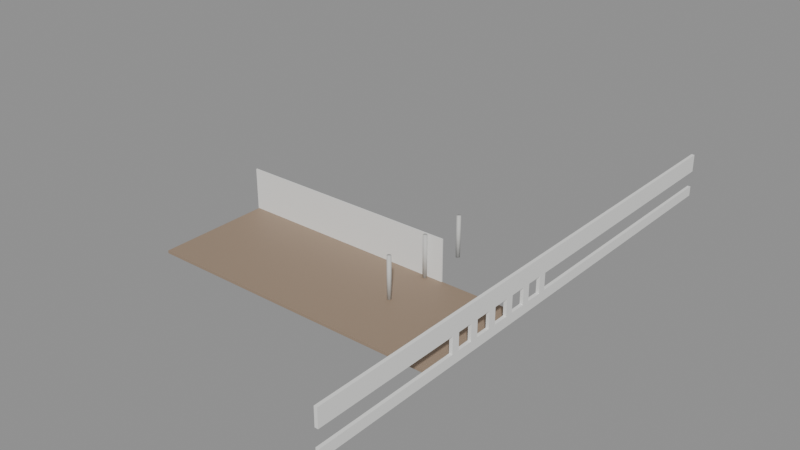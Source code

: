 # Source: SM_Bygg_Helgasetr_P1_O_MS.blend  (saved by Blender 5.3.31; exported with 4.5.12 LTS)
import bpy
from mathutils import Matrix  # noqa: F401  (used for matrix-valued properties, if any)

bpy.ops.wm.read_factory_settings(use_empty=True)
scene = bpy.context.scene
scene.name = 'Scene'

# ---- materials (node trees are filled in below, after node groups)
mat_floor_in = bpy.data.materials.new('Floor_In')
mat_floor_in.diffuse_color = (0.33, 0.24, 0.17, 1.0)
mat_plasterwhite_in = bpy.data.materials.new('PlasterWhite_In')
mat_plasterwhite_in.diffuse_color = (0.85, 0.85, 0.83, 1.0)
mat_concretesmooth_in = bpy.data.materials.new('ConcreteSmooth_In')
mat_concretesmooth_in.diffuse_color = (0.58, 0.58, 0.56, 1.0)

# ---- material node trees
mat_floor_in.use_nodes = True; mat_floor_in.node_tree.nodes.clear()
_N = mat_floor_in.node_tree.nodes; _L = mat_floor_in.node_tree.links
n0 = _N.new('ShaderNodeBsdfPrincipled'); n0.name = 'Principled BSDF'; n0.location = (-200, 100)
n0.inputs[0].default_value = (0.33, 0.24, 0.17, 1.0)
n0.inputs[2].default_value = 0.6
n0.inputs[10].default_value = 0.005
n1 = _N.new('ShaderNodeOutputMaterial'); n1.name = 'Material Output'; n1.location = (200, 100)
_L.new(n0.outputs[0], n1.inputs[0])
n1.is_active_output = True
mat_plasterwhite_in.use_nodes = True; mat_plasterwhite_in.node_tree.nodes.clear()
_N = mat_plasterwhite_in.node_tree.nodes; _L = mat_plasterwhite_in.node_tree.links
n0 = _N.new('ShaderNodeBsdfPrincipled'); n0.name = 'Principled BSDF'; n0.location = (-200, 100)
n0.inputs[0].default_value = (0.85, 0.85, 0.83, 1.0)
n0.inputs[2].default_value = 0.8
n0.inputs[10].default_value = 0.005
n1 = _N.new('ShaderNodeOutputMaterial'); n1.name = 'Material Output'; n1.location = (200, 100)
_L.new(n0.outputs[0], n1.inputs[0])
n1.is_active_output = True
mat_concretesmooth_in.use_nodes = True; mat_concretesmooth_in.node_tree.nodes.clear()
_N = mat_concretesmooth_in.node_tree.nodes; _L = mat_concretesmooth_in.node_tree.links
n0 = _N.new('ShaderNodeBsdfPrincipled'); n0.name = 'Principled BSDF'; n0.location = (-200, 100)
n0.inputs[0].default_value = (0.58, 0.58, 0.56, 1.0)
n0.inputs[2].default_value = 0.7
n0.inputs[10].default_value = 0.005
n1 = _N.new('ShaderNodeOutputMaterial'); n1.name = 'Material Output'; n1.location = (200, 100)
_L.new(n0.outputs[0], n1.inputs[0])
n1.is_active_output = True

# ---- meshes
me_sm_bygg_helgasetr_p1_o_ms = bpy.data.meshes.new('SM_Bygg_Helgasetr_P1_O_MS')
me_sm_bygg_helgasetr_p1_o_ms.from_pydata([(-12.9, -5.6, -0.35), (25.75, -5.6, -0.35), (25.75, -20.05, -0.35), (-12.9, -20.05, -0.35), (-12.9, -5.6, 0.0), (25.75, -5.6, 0.0), (25.75, -20.05, 0.0), (-12.9, -20.05, 0.0), (25.55, 32.31, -0.35), (25.95, 32.31, -0.35), (25.95, -35.86, -0.35), (25.55, -35.86, -0.35), (25.55, 32.31, 0.9), (25.95, 32.31, 0.9), (25.95, -35.86, 0.9), (25.55, -35.86, 0.9), (25.55, 32.31, 3.0), (25.95, 32.31, 3.0), (25.95, -35.86, 3.0), (25.55, -35.86, 3.0), (25.55, 32.31, 5.25), (25.95, 32.31, 5.25), (25.95, -35.86, 5.25), (25.55, -35.86, 5.25), (25.55, -1.275, 0.9), (25.95, -1.275, 0.9), (25.95, -2.275, 0.9), (25.55, -2.275, 0.9), (25.55, -1.275, 3.0), (25.95, -1.275, 3.0), (25.95, -2.275, 3.0), (25.55, -2.275, 3.0), (25.55, -4.275, 0.9), (25.95, -4.275, 0.9), (25.95, -5.275, 0.9), (25.55, -5.275, 0.9), (25.55, -4.275, 3.0), (25.95, -4.275, 3.0), (25.95, -5.275, 3.0), (25.55, -5.275, 3.0), (25.55, -7.275, 0.9), (25.95, -7.275, 0.9), (25.95, -8.275, 0.9), (25.55, -8.275, 0.9), (25.55, -7.275, 3.0), (25.95, -7.275, 3.0), (25.95, -8.275, 3.0), (25.55, -8.275, 3.0), (25.55, -10.27, 0.9), (25.95, -10.27, 0.9), (25.95, -11.27, 0.9), (25.55, -11.27, 0.9), (25.55, -10.27, 3.0), (25.95, -10.27, 3.0), (25.95, -11.27, 3.0), (25.55, -11.27, 3.0), (25.55, -13.27, 0.9), (25.95, -13.27, 0.9), (25.95, -14.27, 0.9), (25.55, -14.27, 0.9), (25.55, -13.27, 3.0), (25.95, -13.27, 3.0), (25.95, -14.27, 3.0), (25.55, -14.27, 3.0), (25.55, -16.27, 0.9), (25.95, -16.27, 0.9), (25.95, -17.27, 0.9), (25.55, -17.27, 0.9), (25.55, -16.27, 3.0), (25.95, -16.27, 3.0), (25.95, -17.27, 3.0), (25.55, -17.27, 3.0), (-12.98, -5.525, -0.35), (15.62, -5.525, -0.35), (15.62, -5.675, -0.35), (-12.98, -5.675, -0.35), (-12.98, -5.525, 5.25), (15.62, -5.525, 5.25), (15.62, -5.675, 5.25), (-12.98, -5.675, 5.25), (13.79, 0.0, 0.0), (13.78, -0.0647, 0.0), (13.76, -0.125, 0.0), (13.72, -0.1768, 0.0), (13.66, -0.2165, 0.0), (13.6, -0.2415, 0.0), (13.54, -0.25, 0.0), (13.48, -0.2415, 0.0), (13.41, -0.2165, 0.0), (13.36, -0.1768, 0.0), (13.32, -0.125, 0.0), (13.3, -0.0647, 0.0), (13.29, -3.062e-17, 0.0), (13.3, 0.0647, 0.0), (13.32, 0.125, 0.0), (13.36, 0.1768, 0.0), (13.41, 0.2165, 0.0), (13.48, 0.2415, 0.0), (13.54, 0.25, 0.0), (13.6, 0.2415, 0.0), (13.66, 0.2165, 0.0), (13.72, 0.1768, 0.0), (13.76, 0.125, 0.0), (13.78, 0.0647, 0.0), (13.79, 0.0, 5.25), (13.78, -0.0647, 5.25), (13.76, -0.125, 5.25), (13.72, -0.1768, 5.25), (13.66, -0.2165, 5.25), (13.6, -0.2415, 5.25), (13.54, -0.25, 5.25), (13.48, -0.2415, 5.25), (13.41, -0.2165, 5.25), (13.36, -0.1768, 5.25), (13.32, -0.125, 5.25), (13.3, -0.0647, 5.25), (13.29, -3.062e-17, 5.25), (13.3, 0.0647, 5.25), (13.32, 0.125, 5.25), (13.36, 0.1768, 5.25), (13.41, 0.2165, 5.25), (13.48, 0.2415, 5.25), (13.54, 0.25, 5.25), (13.6, 0.2415, 5.25), (13.66, 0.2165, 5.25), (13.72, 0.1768, 5.25), (13.76, 0.125, 5.25), (13.78, 0.0647, 5.25), (13.79, -6.01, 0.0), (13.78, -6.075, 0.0), (13.76, -6.135, 0.0), (13.72, -6.187, 0.0), (13.66, -6.227, 0.0), (13.6, -6.251, 0.0), (13.54, -6.26, 0.0), (13.48, -6.251, 0.0), (13.41, -6.227, 0.0), (13.36, -6.187, 0.0), (13.32, -6.135, 0.0), (13.3, -6.075, 0.0), (13.29, -6.01, 0.0), (13.3, -5.945, 0.0), (13.32, -5.885, 0.0), (13.36, -5.833, 0.0), (13.41, -5.793, 0.0), (13.48, -5.769, 0.0), (13.54, -5.76, 0.0), (13.6, -5.769, 0.0), (13.66, -5.793, 0.0), (13.72, -5.833, 0.0), (13.76, -5.885, 0.0), (13.78, -5.945, 0.0), (13.79, -6.01, 5.25), (13.78, -6.075, 5.25), (13.76, -6.135, 5.25), (13.72, -6.187, 5.25), (13.66, -6.227, 5.25), (13.6, -6.251, 5.25), (13.54, -6.26, 5.25), (13.48, -6.251, 5.25), (13.41, -6.227, 5.25), (13.36, -6.187, 5.25), (13.32, -6.135, 5.25), (13.3, -6.075, 5.25), (13.29, -6.01, 5.25), (13.3, -5.945, 5.25), (13.32, -5.885, 5.25), (13.36, -5.833, 5.25), (13.41, -5.793, 5.25), (13.48, -5.769, 5.25), (13.54, -5.76, 5.25), (13.6, -5.769, 5.25), (13.66, -5.793, 5.25), (13.72, -5.833, 5.25), (13.76, -5.885, 5.25), (13.78, -5.945, 5.25), (13.79, -12.02, 0.0), (13.78, -12.08, 0.0), (13.76, -12.15, 0.0), (13.72, -12.2, 0.0), (13.66, -12.24, 0.0), (13.6, -12.26, 0.0), (13.54, -12.27, 0.0), (13.48, -12.26, 0.0), (13.41, -12.24, 0.0), (13.36, -12.2, 0.0), (13.32, -12.15, 0.0), (13.3, -12.08, 0.0), (13.29, -12.02, 0.0), (13.3, -11.96, 0.0), (13.32, -11.9, 0.0), (13.36, -11.84, 0.0), (13.41, -11.8, 0.0), (13.48, -11.78, 0.0), (13.54, -11.77, 0.0), (13.6, -11.78, 0.0), (13.66, -11.8, 0.0), (13.72, -11.84, 0.0), (13.76, -11.9, 0.0), (13.78, -11.96, 0.0), (13.79, -12.02, 5.25), (13.78, -12.08, 5.25), (13.76, -12.15, 5.25), (13.72, -12.2, 5.25), (13.66, -12.24, 5.25), (13.6, -12.26, 5.25), (13.54, -12.27, 5.25), (13.48, -12.26, 5.25), (13.41, -12.24, 5.25), (13.36, -12.2, 5.25), (13.32, -12.15, 5.25), (13.3, -12.08, 5.25), (13.29, -12.02, 5.25), (13.3, -11.96, 5.25), (13.32, -11.9, 5.25), (13.36, -11.84, 5.25), (13.41, -11.8, 5.25), (13.48, -11.78, 5.25), (13.54, -11.77, 5.25), (13.6, -11.78, 5.25), (13.66, -11.8, 5.25), (13.72, -11.84, 5.25), (13.76, -11.9, 5.25), (13.78, -11.96, 5.25)], [], [(0, 1, 2, 3), (4, 7, 6, 5), (0, 4, 5, 1), (1, 5, 6, 2), (2, 6, 7, 3), (3, 7, 4, 0), (8, 9, 10, 11), (12, 15, 14, 13), (8, 12, 13, 9), (9, 13, 14, 10), (10, 14, 15, 11), (11, 15, 12, 8), (16, 17, 18, 19), (20, 23, 22, 21), (16, 20, 21, 17), (17, 21, 22, 18), (18, 22, 23, 19), (19, 23, 20, 16), (24, 25, 26, 27), (28, 31, 30, 29), (24, 28, 29, 25), (25, 29, 30, 26), (26, 30, 31, 27), (27, 31, 28, 24), (32, 33, 34, 35), (36, 39, 38, 37), (32, 36, 37, 33), (33, 37, 38, 34), (34, 38, 39, 35), (35, 39, 36, 32), (40, 41, 42, 43), (44, 47, 46, 45), (40, 44, 45, 41), (41, 45, 46, 42), (42, 46, 47, 43), (43, 47, 44, 40), (48, 49, 50, 51), (52, 55, 54, 53), (48, 52, 53, 49), (49, 53, 54, 50), (50, 54, 55, 51), (51, 55, 52, 48), (56, 57, 58, 59), (60, 63, 62, 61), (56, 60, 61, 57), (57, 61, 62, 58), (58, 62, 63, 59), (59, 63, 60, 56), (64, 65, 66, 67), (68, 71, 70, 69), (64, 68, 69, 65), (65, 69, 70, 66), (66, 70, 71, 67), (67, 71, 68, 64), (72, 73, 74, 75), (76, 79, 78, 77), (72, 76, 77, 73), (73, 77, 78, 74), (74, 78, 79, 75), (75, 79, 76, 72), (103, 80, 81, 82, 83, 84, 85, 86, 87, 88, 89, 90, 91, 92, 93, 94, 95, 96, 97, 98, 99, 100, 101, 102), (104, 127, 126, 125, 124, 123, 122, 121, 120, 119, 118, 117, 116, 115, 114, 113, 112, 111, 110, 109, 108, 107, 106, 105), (80, 104, 105, 81), (81, 105, 106, 82), (82, 106, 107, 83), (83, 107, 108, 84), (84, 108, 109, 85), (85, 109, 110, 86), (86, 110, 111, 87), (87, 111, 112, 88), (88, 112, 113, 89), (89, 113, 114, 90), (90, 114, 115, 91), (91, 115, 116, 92), (92, 116, 117, 93), (93, 117, 118, 94), (94, 118, 119, 95), (95, 119, 120, 96), (96, 120, 121, 97), (97, 121, 122, 98), (98, 122, 123, 99), (99, 123, 124, 100), (100, 124, 125, 101), (101, 125, 126, 102), (102, 126, 127, 103), (103, 127, 104, 80), (151, 128, 129, 130, 131, 132, 133, 134, 135, 136, 137, 138, 139, 140, 141, 142, 143, 144, 145, 146, 147, 148, 149, 150), (152, 175, 174, 173, 172, 171, 170, 169, 168, 167, 166, 165, 164, 163, 162, 161, 160, 159, 158, 157, 156, 155, 154, 153), (128, 152, 153, 129), (129, 153, 154, 130), (130, 154, 155, 131), (131, 155, 156, 132), (132, 156, 157, 133), (133, 157, 158, 134), (134, 158, 159, 135), (135, 159, 160, 136), (136, 160, 161, 137), (137, 161, 162, 138), (138, 162, 163, 139), (139, 163, 164, 140), (140, 164, 165, 141), (141, 165, 166, 142), (142, 166, 167, 143), (143, 167, 168, 144), (144, 168, 169, 145), (145, 169, 170, 146), (146, 170, 171, 147), (147, 171, 172, 148), (148, 172, 173, 149), (149, 173, 174, 150), (150, 174, 175, 151), (151, 175, 152, 128), (199, 176, 177, 178, 179, 180, 181, 182, 183, 184, 185, 186, 187, 188, 189, 190, 191, 192, 193, 194, 195, 196, 197, 198), (200, 223, 222, 221, 220, 219, 218, 217, 216, 215, 214, 213, 212, 211, 210, 209, 208, 207, 206, 205, 204, 203, 202, 201), (176, 200, 201, 177), (177, 201, 202, 178), (178, 202, 203, 179), (179, 203, 204, 180), (180, 204, 205, 181), (181, 205, 206, 182), (182, 206, 207, 183), (183, 207, 208, 184), (184, 208, 209, 185), (185, 209, 210, 186), (186, 210, 211, 187), (187, 211, 212, 188), (188, 212, 213, 189), (189, 213, 214, 190), (190, 214, 215, 191), (191, 215, 216, 192), (192, 216, 217, 193), (193, 217, 218, 194), (194, 218, 219, 195), (195, 219, 220, 196), (196, 220, 221, 197), (197, 221, 222, 198), (198, 222, 223, 199), (199, 223, 200, 176)])
me_sm_bygg_helgasetr_p1_o_ms.polygons.foreach_set('use_smooth', [0, 0, 0, 0, 0, 0, 0, 0, 0, 0, 0, 0, 0, 0, 0, 0, 0, 0, 0, 0, 0, 0, 0, 0, 0, 0, 0, 0, 0, 0, 0, 0, 0, 0, 0, 0, 0, 0, 0, 0, 0, 0, 0, 0, 0, 0, 0, 0, 0, 0, 0, 0, 0, 0, 0, 0, 0, 0, 0, 0, 1, 1, 1, 1, 1, 1, 1, 1, 1, 1, 1, 1, 1, 1, 1, 1, 1, 1, 1, 1, 1, 1, 1, 1, 1, 1, 1, 1, 1, 1, 1, 1, 1, 1, 1, 1, 1, 1, 1, 1, 1, 1, 1, 1, 1, 1, 1, 1, 1, 1, 1, 1, 1, 1, 1, 1, 1, 1, 1, 1, 1, 1, 1, 1, 1, 1, 1, 1, 1, 1, 1, 1, 1, 1, 1, 1, 1, 1])
me_sm_bygg_helgasetr_p1_o_ms.polygons.foreach_set('material_index', [0, 0, 0, 0, 0, 0, 1, 1, 1, 1, 1, 1, 1, 1, 1, 1, 1, 1, 1, 1, 1, 1, 1, 1, 1, 1, 1, 1, 1, 1, 1, 1, 1, 1, 1, 1, 1, 1, 1, 1, 1, 1, 1, 1, 1, 1, 1, 1, 1, 1, 1, 1, 1, 1, 1, 1, 1, 1, 1, 1, 2, 2, 2, 2, 2, 2, 2, 2, 2, 2, 2, 2, 2, 2, 2, 2, 2, 2, 2, 2, 2, 2, 2, 2, 2, 2, 2, 2, 2, 2, 2, 2, 2, 2, 2, 2, 2, 2, 2, 2, 2, 2, 2, 2, 2, 2, 2, 2, 2, 2, 2, 2, 2, 2, 2, 2, 2, 2, 2, 2, 2, 2, 2, 2, 2, 2, 2, 2, 2, 2, 2, 2, 2, 2, 2, 2, 2, 2])
_uv = me_sm_bygg_helgasetr_p1_o_ms.uv_layers.new(name='Float2')
_uv.uv.foreach_set('vector', [-6.45, -2.8, 12.88, -2.8, 12.88, -10.02, -6.45, -10.02, -6.45, -2.8, -6.45, -10.02, 12.88, -10.02, 12.88, -2.8, -6.45, -0.175, -6.45, 0.0, 12.88, 0.0, 12.88, -0.175, -2.8, -0.175, -2.8, 0.0, -10.02, 0.0, -10.02, -0.175, 12.88, -0.175, 12.88, 0.0, -6.45, 0.0, -6.45, -0.175, -10.02, -0.175, -10.02, 0.0, -2.8, 0.0, -2.8, -0.175, 12.77, 16.15, 12.98, 16.15, 12.98, -17.93, 12.77, -17.93, 12.77, 16.15, 12.77, -17.93, 12.98, -17.93, 12.98, 16.15, 12.77, -0.175, 12.77, 0.45, 12.98, 0.45, 12.98, -0.175, 16.15, -0.175, 16.15, 0.45, -17.93, 0.45, -17.93, -0.175, 12.98, -0.175, 12.98, 0.45, 12.77, 0.45, 12.77, -0.175, -17.93, -0.175, -17.93, 0.45, 16.15, 0.45, 16.15, -0.175, 12.77, 16.15, 12.98, 16.15, 12.98, -17.93, 12.77, -17.93, 12.77, 16.15, 12.77, -17.93, 12.98, -17.93, 12.98, 16.15, 12.77, 1.5, 12.77, 2.625, 12.98, 2.625, 12.98, 1.5, 16.15, 1.5, 16.15, 2.625, -17.93, 2.625, -17.93, 1.5, 12.98, 1.5, 12.98, 2.625, 12.77, 2.625, 12.77, 1.5, -17.93, 1.5, -17.93, 2.625, 16.15, 2.625, 16.15, 1.5, 12.77, -0.6375, 12.98, -0.6375, 12.98, -1.138, 12.77, -1.138, 12.77, -0.6375, 12.77, -1.138, 12.98, -1.138, 12.98, -0.6375, 12.77, 0.45, 12.77, 1.5, 12.98, 1.5, 12.98, 0.45, -0.6375, 0.45, -0.6375, 1.5, -1.138, 1.5, -1.138, 0.45, 12.98, 0.45, 12.98, 1.5, 12.77, 1.5, 12.77, 0.45, -1.138, 0.45, -1.138, 1.5, -0.6375, 1.5, -0.6375, 0.45, 12.77, -2.138, 12.98, -2.138, 12.98, -2.638, 12.77, -2.638, 12.77, -2.138, 12.77, -2.638, 12.98, -2.638, 12.98, -2.138, 12.77, 0.45, 12.77, 1.5, 12.98, 1.5, 12.98, 0.45, -2.138, 0.45, -2.138, 1.5, -2.638, 1.5, -2.638, 0.45, 12.98, 0.45, 12.98, 1.5, 12.77, 1.5, 12.77, 0.45, -2.638, 0.45, -2.638, 1.5, -2.138, 1.5, -2.138, 0.45, 12.77, -3.638, 12.98, -3.638, 12.98, -4.137, 12.77, -4.137, 12.77, -3.638, 12.77, -4.137, 12.98, -4.137, 12.98, -3.638, 12.77, 0.45, 12.77, 1.5, 12.98, 1.5, 12.98, 0.45, -3.638, 0.45, -3.638, 1.5, -4.137, 1.5, -4.137, 0.45, 12.98, 0.45, 12.98, 1.5, 12.77, 1.5, 12.77, 0.45, -4.137, 0.45, -4.137, 1.5, -3.638, 1.5, -3.638, 0.45, 12.77, -5.137, 12.98, -5.137, 12.98, -5.637, 12.77, -5.637, 12.77, -5.137, 12.77, -5.637, 12.98, -5.637, 12.98, -5.137, 12.77, 0.45, 12.77, 1.5, 12.98, 1.5, 12.98, 0.45, -5.137, 0.45, -5.137, 1.5, -5.637, 1.5, -5.637, 0.45, 12.98, 0.45, 12.98, 1.5, 12.77, 1.5, 12.77, 0.45, -5.637, 0.45, -5.637, 1.5, -5.137, 1.5, -5.137, 0.45, 12.77, -6.637, 12.98, -6.637, 12.98, -7.137, 12.77, -7.137, 12.77, -6.637, 12.77, -7.137, 12.98, -7.137, 12.98, -6.637, 12.77, 0.45, 12.77, 1.5, 12.98, 1.5, 12.98, 0.45, -6.637, 0.45, -6.637, 1.5, -7.137, 1.5, -7.137, 0.45, 12.98, 0.45, 12.98, 1.5, 12.77, 1.5, 12.77, 0.45, -7.137, 0.45, -7.137, 1.5, -6.637, 1.5, -6.637, 0.45, 12.77, -8.137, 12.98, -8.137, 12.98, -8.637, 12.77, -8.637, 12.77, -8.137, 12.77, -8.637, 12.98, -8.637, 12.98, -8.137, 12.77, 0.45, 12.77, 1.5, 12.98, 1.5, 12.98, 0.45, -8.137, 0.45, -8.137, 1.5, -8.637, 1.5, -8.637, 0.45, 12.98, 0.45, 12.98, 1.5, 12.77, 1.5, 12.77, 0.45, -8.637, 0.45, -8.637, 1.5, -8.137, 1.5, -8.137, 0.45, -6.488, -2.763, 7.812, -2.763, 7.812, -2.837, -6.488, -2.837, -6.488, -2.763, -6.488, -2.837, 7.812, -2.837, 7.812, -2.763, -6.488, -0.175, -6.488, 2.625, 7.812, 2.625, 7.812, -0.175, -2.763, -0.175, -2.763, 2.625, -2.837, 2.625, -2.837, -0.175, 7.812, -0.175, 7.812, 2.625, -6.488, 2.625, -6.488, -0.175, -2.837, -0.175, -2.837, 2.625, -2.763, 2.625, -2.763, -0.175, 6.891, 0.03235, 6.895, 0.0, 6.891, -0.03235, 6.878, -0.0625, 6.858, -0.08839, 6.832, -0.1083, 6.802, -0.1207, 6.77, -0.125, 6.738, -0.1207, 6.707, -0.1083, 6.682, -0.08839, 6.662, -0.0625, 6.649, -0.03235, 6.645, -1.531e-17, 6.649, 0.03235, 6.662, 0.0625, 6.682, 0.08839, 6.707, 0.1083, 6.738, 0.1207, 6.77, 0.125, 6.802, 0.1207, 6.832, 0.1083, 6.858, 0.08839, 6.878, 0.0625, 6.895, 0.0, 6.891, 0.03235, 6.878, 0.0625, 6.858, 0.08839, 6.832, 0.1083, 6.802, 0.1207, 6.77, 0.125, 6.738, 0.1207, 6.707, 0.1083, 6.682, 0.08839, 6.662, 0.0625, 6.649, 0.03235, 6.645, -1.531e-17, 6.649, -0.03235, 6.662, -0.0625, 6.682, -0.08839, 6.707, -0.1083, 6.738, -0.1207, 6.77, -0.125, 6.802, -0.1207, 6.832, -0.1083, 6.858, -0.08839, 6.878, -0.0625, 6.891, -0.03235, 0.0, 0.0, 0.0, 2.625, -0.03235, 2.625, -0.03235, 0.0, -0.03235, 0.0, -0.03235, 2.625, -0.0625, 2.625, -0.0625, 0.0, -0.0625, 0.0, -0.0625, 2.625, -0.08839, 2.625, -0.08839, 0.0, 6.858, 0.0, 6.858, 2.625, 6.832, 2.625, 6.832, 0.0, 6.832, 0.0, 6.832, 2.625, 6.802, 2.625, 6.802, 0.0, 6.802, 0.0, 6.802, 2.625, 6.77, 2.625, 6.77, 0.0, 6.77, 0.0, 6.77, 2.625, 6.738, 2.625, 6.738, 0.0, 6.738, 0.0, 6.738, 2.625, 6.707, 2.625, 6.707, 0.0, 6.707, 0.0, 6.707, 2.625, 6.682, 2.625, 6.682, 0.0, -0.08839, 0.0, -0.08839, 2.625, -0.0625, 2.625, -0.0625, 0.0, -0.0625, 0.0, -0.0625, 2.625, -0.03235, 2.625, -0.03235, 0.0, -0.03235, 0.0, -0.03235, 2.625, -1.531e-17, 2.625, -1.531e-17, 0.0, -1.531e-17, 0.0, -1.531e-17, 2.625, 0.03235, 2.625, 0.03235, 0.0, 0.03235, 0.0, 0.03235, 2.625, 0.0625, 2.625, 0.0625, 0.0, 0.0625, 0.0, 0.0625, 2.625, 0.08839, 2.625, 0.08839, 0.0, 6.682, 0.0, 6.682, 2.625, 6.707, 2.625, 6.707, 0.0, 6.707, 0.0, 6.707, 2.625, 6.738, 2.625, 6.738, 0.0, 6.738, 0.0, 6.738, 2.625, 6.77, 2.625, 6.77, 0.0, 6.77, 0.0, 6.77, 2.625, 6.802, 2.625, 6.802, 0.0, 6.802, 0.0, 6.802, 2.625, 6.832, 2.625, 6.832, 0.0, 6.832, 0.0, 6.832, 2.625, 6.858, 2.625, 6.858, 0.0, 0.08839, 0.0, 0.08839, 2.625, 0.0625, 2.625, 0.0625, 0.0, 0.0625, 0.0, 0.0625, 2.625, 0.03235, 2.625, 0.03235, 0.0, 0.03235, 0.0, 0.03235, 2.625, 0.0, 2.625, 0.0, 0.0, 6.891, -2.973, 6.895, -3.005, 6.891, -3.037, 6.878, -3.068, 6.858, -3.093, 6.832, -3.113, 6.802, -3.126, 6.77, -3.13, 6.738, -3.126, 6.707, -3.113, 6.682, -3.093, 6.662, -3.068, 6.649, -3.037, 6.645, -3.005, 6.649, -2.973, 6.662, -2.943, 6.682, -2.917, 6.707, -2.897, 6.738, -2.884, 6.77, -2.88, 6.802, -2.884, 6.832, -2.897, 6.858, -2.917, 6.878, -2.943, 6.895, -3.005, 6.891, -2.973, 6.878, -2.943, 6.858, -2.917, 6.832, -2.897, 6.802, -2.884, 6.77, -2.88, 6.738, -2.884, 6.707, -2.897, 6.682, -2.917, 6.662, -2.943, 6.649, -2.973, 6.645, -3.005, 6.649, -3.037, 6.662, -3.068, 6.682, -3.093, 6.707, -3.113, 6.738, -3.126, 6.77, -3.13, 6.802, -3.126, 6.832, -3.113, 6.858, -3.093, 6.878, -3.068, 6.891, -3.037, -3.005, 0.0, -3.005, 2.625, -3.037, 2.625, -3.037, 0.0, -3.037, 0.0, -3.037, 2.625, -3.068, 2.625, -3.068, 0.0, -3.068, 0.0, -3.068, 2.625, -3.093, 2.625, -3.093, 0.0, 6.858, 0.0, 6.858, 2.625, 6.832, 2.625, 6.832, 0.0, 6.832, 0.0, 6.832, 2.625, 6.802, 2.625, 6.802, 0.0, 6.802, 0.0, 6.802, 2.625, 6.77, 2.625, 6.77, 0.0, 6.77, 0.0, 6.77, 2.625, 6.738, 2.625, 6.738, 0.0, 6.738, 0.0, 6.738, 2.625, 6.707, 2.625, 6.707, 0.0, 6.707, 0.0, 6.707, 2.625, 6.682, 2.625, 6.682, 0.0, -3.093, 0.0, -3.093, 2.625, -3.068, 2.625, -3.068, 0.0, -3.068, 0.0, -3.068, 2.625, -3.037, 2.625, -3.037, 0.0, -3.037, 0.0, -3.037, 2.625, -3.005, 2.625, -3.005, 0.0, -3.005, 0.0, -3.005, 2.625, -2.973, 2.625, -2.973, 0.0, -2.973, 0.0, -2.973, 2.625, -2.943, 2.625, -2.943, 0.0, -2.943, 0.0, -2.943, 2.625, -2.917, 2.625, -2.917, 0.0, 6.682, 0.0, 6.682, 2.625, 6.707, 2.625, 6.707, 0.0, 6.707, 0.0, 6.707, 2.625, 6.738, 2.625, 6.738, 0.0, 6.738, 0.0, 6.738, 2.625, 6.77, 2.625, 6.77, 0.0, 6.77, 0.0, 6.77, 2.625, 6.802, 2.625, 6.802, 0.0, 6.802, 0.0, 6.802, 2.625, 6.832, 2.625, 6.832, 0.0, 6.832, 0.0, 6.832, 2.625, 6.858, 2.625, 6.858, 0.0, -2.917, 0.0, -2.917, 2.625, -2.943, 2.625, -2.943, 0.0, -2.943, 0.0, -2.943, 2.625, -2.973, 2.625, -2.973, 0.0, -2.973, 0.0, -2.973, 2.625, -3.005, 2.625, -3.005, 0.0, 6.891, -5.978, 6.895, -6.01, 6.891, -6.042, 6.878, -6.073, 6.858, -6.098, 6.832, -6.118, 6.802, -6.131, 6.77, -6.135, 6.738, -6.131, 6.707, -6.118, 6.682, -6.098, 6.662, -6.073, 6.649, -6.042, 6.645, -6.01, 6.649, -5.978, 6.662, -5.948, 6.682, -5.922, 6.707, -5.902, 6.738, -5.889, 6.77, -5.885, 6.802, -5.889, 6.832, -5.902, 6.858, -5.922, 6.878, -5.948, 6.895, -6.01, 6.891, -5.978, 6.878, -5.948, 6.858, -5.922, 6.832, -5.902, 6.802, -5.889, 6.77, -5.885, 6.738, -5.889, 6.707, -5.902, 6.682, -5.922, 6.662, -5.948, 6.649, -5.978, 6.645, -6.01, 6.649, -6.042, 6.662, -6.073, 6.682, -6.098, 6.707, -6.118, 6.738, -6.131, 6.77, -6.135, 6.802, -6.131, 6.832, -6.118, 6.858, -6.098, 6.878, -6.073, 6.891, -6.042, -6.01, 0.0, -6.01, 2.625, -6.042, 2.625, -6.042, 0.0, -6.042, 0.0, -6.042, 2.625, -6.073, 2.625, -6.073, 0.0, -6.073, 0.0, -6.073, 2.625, -6.098, 2.625, -6.098, 0.0, 6.858, 0.0, 6.858, 2.625, 6.832, 2.625, 6.832, 0.0, 6.832, 0.0, 6.832, 2.625, 6.802, 2.625, 6.802, 0.0, 6.802, 0.0, 6.802, 2.625, 6.77, 2.625, 6.77, 0.0, 6.77, 0.0, 6.77, 2.625, 6.738, 2.625, 6.738, 0.0, 6.738, 0.0, 6.738, 2.625, 6.707, 2.625, 6.707, 0.0, 6.707, 0.0, 6.707, 2.625, 6.682, 2.625, 6.682, 0.0, -6.098, 0.0, -6.098, 2.625, -6.073, 2.625, -6.073, 0.0, -6.073, 0.0, -6.073, 2.625, -6.042, 2.625, -6.042, 0.0, -6.042, 0.0, -6.042, 2.625, -6.01, 2.625, -6.01, 0.0, -6.01, 0.0, -6.01, 2.625, -5.978, 2.625, -5.978, 0.0, -5.978, 0.0, -5.978, 2.625, -5.948, 2.625, -5.948, 0.0, -5.948, 0.0, -5.948, 2.625, -5.922, 2.625, -5.922, 0.0, 6.682, 0.0, 6.682, 2.625, 6.707, 2.625, 6.707, 0.0, 6.707, 0.0, 6.707, 2.625, 6.738, 2.625, 6.738, 0.0, 6.738, 0.0, 6.738, 2.625, 6.77, 2.625, 6.77, 0.0, 6.77, 0.0, 6.77, 2.625, 6.802, 2.625, 6.802, 0.0, 6.802, 0.0, 6.802, 2.625, 6.832, 2.625, 6.832, 0.0, 6.832, 0.0, 6.832, 2.625, 6.858, 2.625, 6.858, 0.0, -5.922, 0.0, -5.922, 2.625, -5.948, 2.625, -5.948, 0.0, -5.948, 0.0, -5.948, 2.625, -5.978, 2.625, -5.978, 0.0, -5.978, 0.0, -5.978, 2.625, -6.01, 2.625, -6.01, 0.0])
me_sm_bygg_helgasetr_p1_o_ms.materials.append(mat_floor_in)
me_sm_bygg_helgasetr_p1_o_ms.materials.append(mat_plasterwhite_in)
me_sm_bygg_helgasetr_p1_o_ms.materials.append(mat_concretesmooth_in)
me_sm_bygg_helgasetr_p1_o_ms.update()

# ---- objects
ob_sm_bygg_helgasetr_p1_o_ms = bpy.data.objects.new('SM_Bygg_Helgasetr_P1_O_MS', me_sm_bygg_helgasetr_p1_o_ms)

# ---- transforms, parenting, visibility, modifiers, constraints
ob_sm_bygg_helgasetr_p1_o_ms.location = (0.0, 0.0, 0.0)

# ---- collection membership
scene.collection.objects.link(ob_sm_bygg_helgasetr_p1_o_ms)

# ---- scene / render settings (as saved in the file)
scene.frame_start = 1; scene.frame_end = 250; scene.frame_set(1)
scene.render.engine = 'BLENDER_EEVEE_NEXT'
scene.render.bake_bias = 0.0
scene.render.bake_samples = 0
scene.render.compositor_device = 'GPU'
scene.eevee.use_volume_custom_range = False
scene.eevee.fast_gi_thickness_near = 0.1
scene.eevee.fast_gi_thickness_far = 0.0
scene.eevee.ray_tracing_options.screen_trace_thickness = 0.1
bpy.context.view_layer.update()

# ---- added for rendering (the .blend has no active camera and no usable light): camera, sun + grey world if the file has none
cam_auto = bpy.data.cameras.new('AutoCamera')
cam_auto.lens = 50.0
cam_auto.sensor_width = 36.0
cam_auto.clip_end = 1277.9
ob_auto_camera = bpy.data.objects.new('AutoCamera', cam_auto)
scene.collection.objects.link(ob_auto_camera)
ob_auto_camera.location = (79.3025, -89.153, 60.702)
ob_auto_camera.rotation_euler = (1.09748, -7.21219e-08, 0.694738)
scene.camera = ob_auto_camera
light_auto_sun = bpy.data.lights.new('AutoSun', 'SUN')
light_auto_sun.energy = 3.0
light_auto_sun.angle = 0.0523599
ob_auto_sun = bpy.data.objects.new('AutoSun', light_auto_sun)
scene.collection.objects.link(ob_auto_sun)
ob_auto_sun.rotation_euler = (0.872665, 0.174533, 0.523599)
if scene.world is None:
    world_auto = bpy.data.worlds.new('AutoWorld')
    world_auto.color = (0.3, 0.3, 0.3)
    scene.world = world_auto
bpy.context.view_layer.update()
